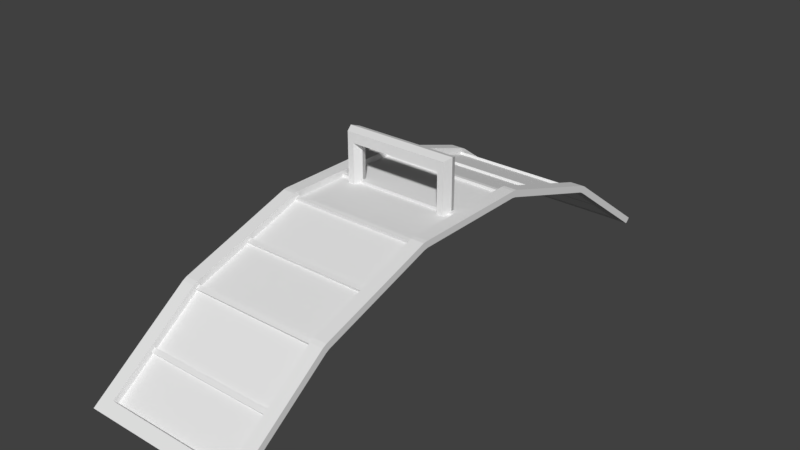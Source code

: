 # Source: lever_and_wheel.blend  (saved by Blender 2.79.0; exported with 4.5.12 LTS)
import bpy
from mathutils import Matrix  # noqa: F401  (used for matrix-valued properties, if any)

bpy.ops.wm.read_factory_settings(use_empty=True)
scene = bpy.context.scene
scene.name = 'Scene'

# ---- collections
col_collection_1 = bpy.data.collections.new('Collection 1'); scene.collection.children.link(col_collection_1)

# ---- world
world_world = bpy.data.worlds.new('World'); scene.world = world_world
world_world.color = (0.05088, 0.05088, 0.05088)
world_world.use_sun_shadow = False
world_world.sun_shadow_jitter_overblur = 0.0
world_world.cycles.sampling_method = 'MANUAL'

# ---- meshes
me_cube_001 = bpy.data.meshes.new('Cube.001')
me_cube_001.from_pydata([(-0.1357, -0.02, 0.09102), (-0.1357, -0.02, 0.1287), (-0.1357, 0.02, 0.09102), (-0.1357, 0.02, 0.1287), (0.1357, -0.02, 0.09102), (0.1357, -0.02, 0.1287), (0.1357, 0.02, 0.09102), (0.1357, 0.02, 0.1287), (0.1194, 0.02, 0.1032), (-0.1194, 0.02, 0.1032), (-0.104, 0.02, 0.1287), (0.104, 0.02, 0.1287), (-0.1194, -0.02, 0.1032), (0.1194, -0.02, 0.1032), (0.104, -0.02, 0.1287), (-0.104, -0.02, 0.1287), (-0.1357, 0.02, 0.0), (-0.1357, -0.02, 0.0), (-0.1194, 0.02, 0.0), (0.1357, -0.02, 0.0), (0.1357, 0.02, 0.0), (0.1194, -0.02, 0.0), (0.1194, 0.02, 0.0), (-0.1194, -0.02, 0.0), (-0.144, 0.0, 0.09545), (-0.144, 0.0, 0.1354), (0.144, 0.0, 0.09545), (0.144, 0.0, 0.1354), (0.1104, 0.0, 0.1354), (-0.1104, 0.0, 0.1354), (-0.144, 0.0, 0.0), (0.144, 0.0, 0.0), (-0.1104, 0.0, 0.09545), (0.1104, 0.0, 0.09545), (-0.1104, 0.0, 0.0), (0.1104, 0.0, 0.0)], [], [(24, 25, 3, 2), (8, 11, 7, 6), (26, 27, 5, 4), (12, 15, 1, 0), (32, 12, 23, 34), (29, 25, 1, 15), (27, 28, 14, 5), (28, 29, 15, 14), (2, 9, 18, 16), (32, 33, 13, 12), (4, 5, 14, 13), (13, 14, 15, 12), (2, 3, 10, 9), (9, 10, 11, 8), (0, 24, 30, 17), (6, 26, 31, 20), (24, 2, 16, 30), (26, 4, 19, 31), (12, 0, 17, 23), (33, 8, 22, 35), (8, 6, 20, 22), (4, 13, 21, 19), (11, 10, 29, 28), (7, 11, 28, 27), (10, 3, 25, 29), (6, 7, 27, 26), (0, 1, 25, 24), (13, 33, 35, 21), (9, 8, 33, 32), (9, 32, 34, 18)])
_uv = me_cube_001.uv_layers.new(name='UVMap')
_uv.uv.foreach_set('vector', [0.1348, 0.6067, 0.1543, 0.528, 0.1936, 0.5518, 0.1752, 0.6292, 0.7858, 0.6063, 0.7412, 0.5469, 0.8092, 0.5393, 0.8337, 0.6214, 0.8652, 0.4005, 0.8457, 0.4792, 0.8064, 0.4554, 0.8248, 0.378, 0.2142, 0.4009, 0.2588, 0.4603, 0.1908, 0.4679, 0.1663, 0.3858, 0.2463, 0.3516, 0.2142, 0.4009, 0.1114, 0.183, 0.1549, 0.1621, 0.2468, 0.5089, 0.1766, 0.5105, 0.1908, 0.4679, 0.2588, 0.4603, 0.8234, 0.4967, 0.7532, 0.4983, 0.7403, 0.4505, 0.8064, 0.4554, 0.7532, 0.4983, 0.2468, 0.5089, 0.2588, 0.4603, 0.7403, 0.4505, 0.1752, 0.6292, 0.2188, 0.6132, 0.1333, 0.8167, 0.1024, 0.8039, 0.2463, 0.3516, 0.7503, 0.3507, 0.7812, 0.394, 0.2142, 0.4009, 0.8248, 0.378, 0.8064, 0.4554, 0.7403, 0.4505, 0.7812, 0.394, 0.7812, 0.394, 0.7403, 0.4505, 0.2588, 0.4603, 0.2142, 0.4009, 0.1752, 0.6292, 0.1936, 0.5518, 0.2597, 0.5568, 0.2188, 0.6132, 0.2188, 0.6132, 0.2597, 0.5568, 0.7412, 0.5469, 0.7858, 0.6063, 0.1663, 0.3858, 0.1238, 0.4124, 0.03444, 0.2191, 0.07829, 0.1987, 0.8337, 0.6214, 0.8762, 0.5948, 0.9656, 0.7881, 0.9217, 0.8086, 0.1348, 0.6067, 0.1752, 0.6292, 0.1024, 0.8039, 0.06149, 0.787, 0.8652, 0.4005, 0.8248, 0.378, 0.8976, 0.2034, 0.9385, 0.2202, 0.2142, 0.4009, 0.1663, 0.3858, 0.07829, 0.1987, 0.1114, 0.183, 0.7537, 0.6556, 0.7858, 0.6063, 0.8886, 0.8242, 0.8451, 0.8451, 0.7858, 0.6063, 0.8337, 0.6214, 0.9217, 0.8086, 0.8886, 0.8242, 0.8248, 0.378, 0.7812, 0.394, 0.8667, 0.1905, 0.8976, 0.2034, 0.7412, 0.5469, 0.2597, 0.5568, 0.2468, 0.5089, 0.7532, 0.4983, 0.8092, 0.5393, 0.7412, 0.5469, 0.7532, 0.4983, 0.8234, 0.4967, 0.2597, 0.5568, 0.1936, 0.5518, 0.1766, 0.5105, 0.2468, 0.5089, 0.8337, 0.6214, 0.8092, 0.5393, 0.8501, 0.5111, 0.8762, 0.5948, 0.1663, 0.3858, 0.1908, 0.4679, 0.1499, 0.4962, 0.1238, 0.4124, 0.7812, 0.394, 0.7503, 0.3507, 0.826, 0.1731, 0.8667, 0.1905, 0.2188, 0.6132, 0.7858, 0.6063, 0.7537, 0.6556, 0.2497, 0.6565, 0.2188, 0.6132, 0.2497, 0.6565, 0.174, 0.8341, 0.1333, 0.8167])
me_cube_001.use_remesh_preserve_volume = False
me_cube_001.use_remesh_preserve_attributes = False
me_cube_001.use_mirror_vertex_groups = False
me_cube_001.update()
me_cylinder_001 = bpy.data.meshes.new('Cylinder.001')
me_cylinder_001.from_pydata([(-0.2, 0.7071, 0.7071), (0.2, 0.7071, 0.7071), (-0.1667, 0.005824, 0.9943), (-0.1667, -0.005651, 0.9943), (-0.1667, -0.3018, 0.9474), (-0.1667, -0.3127, 0.9439), (-0.2, -0.7071, 0.7071), (0.2, -0.7071, 0.7071), (-0.1667, -0.5798, 0.8078), (-0.1667, -0.5891, 0.8011), (-0.1667, 0.3127, 0.9439), (-0.1667, 0.3018, 0.9474), (-0.1667, 0.7071, 0.7071), (0.1667, 0.7071, 0.7071), (-0.1667, 0.5891, 0.8011), (-0.1667, 0.5798, 0.8078), (0.1667, -0.6864, 0.7304), (-0.1667, -0.6864, 0.7304), (0.1667, 0.6864, 0.7304), (-0.1667, 0.6864, 0.7304), (0.1667, -0.7071, 0.7071), (-0.1667, -0.7071, 0.7071), (-0.2, -0.6818, 0.7255), (0.2, -0.6818, 0.7255), (-0.1667, -0.6818, 0.7255), (0.1667, -0.6818, 0.7255), (0.2, 0.6818, 0.7255), (-0.2, 0.6818, 0.7255), (-0.1667, 0.6818, 0.7255), (0.1667, 0.6818, 0.7255), (0.2, 0.5852, 0.7957), (0.2, 0.5759, 0.8024), (-0.2, 0.5759, 0.8024), (-0.2, 0.5852, 0.7957), (0.2, 0.3106, 0.9376), (0.2, 0.2998, 0.9411), (-0.2, 0.2998, 0.9411), (-0.2, 0.3106, 0.9376), (0.2, -0.5759, 0.8024), (0.2, -0.5852, 0.7957), (-0.2, -0.5852, 0.7957), (-0.2, -0.5759, 0.8024), (0.2, -0.2998, 0.9411), (0.2, -0.3106, 0.9376), (-0.2, -0.3106, 0.9376), (-0.2, -0.2998, 0.9411), (0.2, 0.005785, 0.9877), (0.2, -0.005613, 0.9877), (-0.2, -0.005613, 0.9877), (-0.2, 0.005785, 0.9877), (-0.2, -0.4586, 0.8877), (-0.2, -0.4486, 0.8928), (0.2, -0.4486, 0.8928), (0.2, -0.4586, 0.8877), (-0.2, -0.1619, 0.9859), (-0.2, -0.1507, 0.9877), (0.2, -0.1507, 0.9877), (0.2, -0.1619, 0.9859), (-0.2, 0.1507, 0.9877), (-0.2, 0.1619, 0.9859), (0.2, 0.1619, 0.9859), (0.2, 0.1507, 0.9877), (-0.2, 0.4486, 0.8928), (-0.2, 0.4586, 0.8877), (0.2, 0.4586, 0.8877), (0.2, 0.4486, 0.8928), (0.1667, 0.5852, 0.7957), (0.1667, 0.5759, 0.8024), (-0.1667, 0.5759, 0.8024), (-0.1667, 0.5852, 0.7957), (0.1667, 0.3106, 0.9376), (0.1667, 0.2998, 0.9411), (-0.1667, 0.2998, 0.9411), (-0.1667, 0.3106, 0.9376), (0.1667, -0.5759, 0.8024), (0.1667, -0.5852, 0.7957), (-0.1667, -0.5852, 0.7957), (-0.1667, -0.5759, 0.8024), (0.1667, -0.2998, 0.9411), (0.1667, -0.3106, 0.9376), (-0.1667, -0.3106, 0.9376), (-0.1667, -0.2998, 0.9411), (0.1667, 0.005785, 0.9877), (0.1667, -0.005613, 0.9877), (-0.1667, -0.005613, 0.9877), (-0.1667, 0.005785, 0.9877), (0.1667, -0.4486, 0.8928), (0.1667, -0.4586, 0.8877), (-0.1667, -0.4586, 0.8877), (-0.1667, -0.4486, 0.8928), (0.1667, -0.1507, 0.9877), (0.1667, -0.1619, 0.9859), (-0.1667, -0.1619, 0.9859), (-0.1667, -0.1507, 0.9877), (0.1667, 0.1619, 0.9859), (0.1667, 0.1507, 0.9877), (-0.1667, 0.1507, 0.9877), (-0.1667, 0.1619, 0.9859), (0.1667, 0.4586, 0.8877), (0.1667, 0.4486, 0.8928), (-0.1667, 0.4486, 0.8928), (-0.1667, 0.4586, 0.8877), (-0.1667, -0.4617, 0.8936), (-0.1667, -0.4516, 0.8988), (-0.1667, -0.1629, 0.9926), (-0.1667, -0.1517, 0.9943), (-0.1667, 0.1518, 0.9943), (-0.1667, 0.1629, 0.9926), (-0.1667, 0.4516, 0.8988), (-0.1667, 0.4617, 0.8936), (0.1667, 0.5891, 0.8011), (0.1667, 0.5798, 0.8078), (0.1667, 0.3127, 0.9439), (0.1667, 0.3018, 0.9474), (0.1667, -0.5798, 0.8078), (0.1667, -0.5891, 0.8011), (0.1667, -0.3018, 0.9474), (0.1667, -0.3127, 0.9439), (0.1667, 0.005824, 0.9943), (0.1667, -0.005651, 0.9943), (0.1667, -0.4516, 0.8988), (0.1667, -0.4617, 0.8936), (0.1667, -0.1517, 0.9943), (0.1667, -0.1629, 0.9926), (0.1667, 0.1629, 0.9926), (0.1667, 0.1518, 0.9943), (0.1667, 0.4617, 0.8936), (0.1667, 0.4516, 0.8988), (0.2, 0.3159, 0.9535), (0.1667, 0.3159, 0.9535), (0.2, 0.3049, 0.9571), (0.2, 0.5951, 0.8092), (0.1667, 0.5951, 0.8092), (0.2, 0.5857, 0.8161), (-0.2, 0.1533, 1.004), (-0.1667, 0.1533, 1.004), (-0.2, 0.4664, 0.9028), (-0.2, 0.4562, 0.908), (-0.2, 0.1646, 1.003), (-0.1667, -0.1533, 1.004), (-0.2, -0.1533, 1.004), (-0.1667, 0.1646, 1.003), (-0.1667, -0.1646, 1.003), (-0.2, -0.005708, 1.004), (-0.1667, -0.005708, 1.004), (-0.2, -0.4562, 0.908), (-0.2, -0.4664, 0.9028), (-0.2, 0.005883, 1.004), (-0.1667, 0.005883, 1.004), (-0.1667, -0.4664, 0.9028), (-0.2, -0.1646, 1.003), (-0.2, -0.3049, 0.9571), (-0.2, -0.3159, 0.9535), (-0.1667, -0.4562, 0.908), (-0.1667, -0.3159, 0.9535), (-0.1667, -0.3049, 0.9571), (-0.1667, 0.4562, 0.908), (0.1667, 0.5857, 0.8161), (-0.2, -0.5857, 0.8161), (-0.2, -0.5951, 0.8092), (0.1667, 0.3049, 0.9571), (-0.1667, -0.5951, 0.8092), (-0.1667, -0.5857, 0.8161), (-0.2, 0.5857, 0.8161), (-0.1667, 0.5857, 0.8161), (-0.1667, 0.4664, 0.9028), (-0.1667, 0.6934, 0.7378), (-0.2, 0.6934, 0.7378), (0.1667, -0.6934, 0.7378), (-0.1667, -0.6934, 0.7378), (-0.1667, 0.7191, 0.7191), (-0.2, 0.7191, 0.7191), (0.2, -0.6934, 0.7378), (0.2, -0.7191, 0.7191), (-0.1667, -0.7191, 0.7191), (-0.2, -0.7191, 0.7191), (0.1667, 0.7191, 0.7191), (0.2, 0.7191, 0.7191), (0.1667, -0.7191, 0.7191), (-0.1667, 0.5951, 0.8092), (-0.2, 0.5951, 0.8092), (-0.2, -0.6934, 0.7378), (0.1667, 0.6934, 0.7378), (0.2, 0.6934, 0.7378), (-0.1667, 0.3159, 0.9535), (-0.2, 0.3159, 0.9535), (-0.2, 0.3049, 0.9571), (-0.1667, 0.3049, 0.9571), (0.2, -0.5951, 0.8092), (0.2, -0.5857, 0.8161), (0.1667, -0.5857, 0.8161), (0.1667, -0.5951, 0.8092), (0.2, -0.3159, 0.9535), (0.2, -0.3049, 0.9571), (0.1667, -0.3049, 0.9571), (0.1667, -0.3159, 0.9535), (0.2, -0.005708, 1.004), (0.2, 0.005883, 1.004), (0.1667, 0.005883, 1.004), (0.1667, -0.005708, 1.004), (0.2, -0.4664, 0.9028), (0.2, -0.4562, 0.908), (0.1667, -0.4562, 0.908), (0.1667, -0.4664, 0.9028), (0.2, -0.1646, 1.003), (0.2, -0.1533, 1.004), (0.1667, -0.1533, 1.004), (0.1667, -0.1646, 1.003), (0.2, 0.1533, 1.004), (0.2, 0.1646, 1.003), (0.1667, 0.1646, 1.003), (0.1667, 0.1533, 1.004), (0.2, 0.4562, 0.908), (0.2, 0.4664, 0.9028), (0.1667, 0.4664, 0.9028), (0.1667, 0.4562, 0.908)], [], [(24, 76, 9, 17), (38, 189, 188, 39), (78, 81, 4, 116), (30, 26, 183, 131), (158, 146, 50, 41), (96, 95, 125, 106), (22, 181, 159, 40), (50, 146, 145, 51), (94, 97, 107, 124), (75, 25, 16, 115), (69, 66, 29, 28), (59, 138, 186, 36), (39, 188, 172, 23), (22, 6, 175, 181), (197, 196, 47, 46), (24, 25, 75, 76), (87, 74, 114, 121), (85, 82, 95, 96), (76, 75, 115, 9), (93, 90, 83, 84), (73, 100, 108, 10), (89, 86, 79, 80), (167, 171, 0, 27), (81, 78, 91, 92), (74, 77, 8, 114), (77, 74, 87, 88), (213, 212, 65, 64), (73, 70, 99, 100), (200, 189, 38, 53), (97, 94, 71, 72), (92, 91, 123, 104), (97, 72, 11, 107), (93, 84, 3, 105), (101, 98, 67, 68), (90, 93, 105, 122), (21, 20, 178, 174), (185, 137, 62, 37), (28, 29, 18, 19), (7, 173, 178, 20), (85, 96, 106, 2), (48, 143, 147, 49), (42, 193, 192, 43), (71, 94, 124, 113), (55, 140, 143, 48), (72, 71, 113, 11), (23, 172, 173, 7), (60, 35, 130, 209), (49, 147, 134, 58), (70, 73, 10, 112), (60, 209, 208, 61), (99, 70, 112, 127), (186, 185, 37, 36), (83, 90, 122, 119), (88, 87, 121, 102), (101, 68, 15, 109), (47, 196, 205, 56), (152, 151, 45, 44), (12, 170, 176, 13), (86, 89, 103, 120), (65, 212, 128, 34), (95, 82, 118, 125), (69, 28, 19, 14), (110, 111, 157, 132), (2, 106, 135, 148), (122, 123, 207, 206), (58, 134, 138, 59), (113, 124, 210, 160), (9, 8, 162, 161), (112, 113, 160, 129), (0, 171, 170, 12), (63, 62, 137, 136), (127, 112, 129, 215), (119, 122, 206, 199), (109, 15, 164, 165), (15, 14, 179, 164), (125, 118, 198, 211), (11, 10, 184, 187), (31, 30, 131, 133), (14, 19, 166, 179), (103, 5, 154, 153), (120, 121, 203, 202), (136, 163, 32, 63), (54, 150, 140, 55), (208, 197, 46, 61), (163, 180, 33, 32), (27, 33, 180, 167), (110, 14, 15, 111), (4, 104, 142, 155), (112, 10, 11, 113), (114, 8, 9, 115), (56, 205, 204, 57), (116, 4, 5, 117), (111, 126, 214, 157), (118, 2, 3, 119), (44, 51, 145, 152), (120, 103, 102, 121), (122, 105, 104, 123), (64, 31, 133, 213), (124, 107, 106, 125), (5, 4, 155, 154), (126, 109, 108, 127), (54, 45, 151, 150), (80, 79, 117, 5), (57, 204, 193, 42), (13, 176, 177, 1), (53, 52, 201, 200), (77, 88, 102, 8), (1, 177, 183, 26), (91, 78, 116, 123), (98, 101, 109, 126), (174, 175, 6, 21), (52, 43, 192, 201), (100, 99, 127, 108), (79, 86, 120, 117), (29, 66, 110, 18), (82, 85, 2, 118), (84, 83, 119, 3), (67, 98, 126, 111), (66, 69, 14, 110), (41, 40, 159, 158), (81, 92, 104, 4), (68, 67, 111, 15), (89, 80, 5, 103), (25, 24, 17, 16), (180, 179, 166, 167), (138, 141, 187, 186), (181, 169, 161, 159), (168, 172, 188, 191), (202, 201, 192, 195), (206, 205, 196, 199), (151, 155, 142, 150), (210, 209, 130, 160), (182, 183, 177, 176), (147, 148, 135, 134), (167, 166, 170, 171), (166, 182, 176, 170), (190, 189, 200, 203), (198, 197, 208, 211), (140, 139, 144, 143), (145, 153, 154, 152), (194, 193, 204, 207), (158, 162, 149, 146), (185, 184, 156, 137), (129, 128, 212, 215), (174, 178, 168, 169), (175, 174, 169, 181), (178, 173, 172, 168), (136, 165, 164, 163), (214, 213, 133, 157), (179, 180, 163, 164), (184, 185, 186, 187), (162, 158, 159, 161), (155, 151, 152, 154), (148, 147, 143, 144), (153, 145, 146, 149), (139, 140, 150, 142), (141, 138, 134, 135), (165, 136, 137, 156), (131, 132, 157, 133), (128, 129, 160, 130), (189, 190, 191, 188), (193, 194, 195, 192), (197, 198, 199, 196), (201, 202, 203, 200), (205, 206, 207, 204), (209, 210, 211, 208), (213, 214, 215, 212), (132, 131, 183, 182), (114, 115, 191, 190), (105, 3, 144, 139), (107, 11, 187, 141), (106, 107, 141, 135), (104, 105, 139, 142), (10, 108, 156, 184), (19, 18, 182, 166), (16, 17, 169, 168), (121, 114, 190, 203), (124, 125, 211, 210), (102, 103, 153, 149), (115, 16, 168, 191), (116, 117, 195, 194), (17, 9, 161, 169), (3, 2, 148, 144), (126, 127, 215, 214), (8, 102, 149, 162), (108, 109, 165, 156), (123, 116, 194, 207), (118, 119, 199, 198), (117, 120, 202, 195), (18, 110, 132, 182), (35, 34, 128, 130)])
_uv = me_cylinder_001.uv_layers.new(name='UVMap')
_uv.uv.foreach_set('vector', [0.2166, 0.7913, 0.2548, 0.7909, 0.2548, 0.793, 0.2164, 0.7935, 0.1692, 0.0876, 0.1636, 0.09544, 0.1582, 0.09153, 0.1639, 0.08375, 0.3799, 0.6595, 0.38, 0.7907, 0.3773, 0.7936, 0.3772, 0.6566, 0.8359, 0.08375, 0.8914, 0.04344, 0.8981, 0.05053, 0.8416, 0.09153, 0.1636, 0.5415, 0.2321, 0.4917, 0.2366, 0.5004, 0.1692, 0.5494, 0.5571, 0.7945, 0.5547, 0.6517, 0.5573, 0.6495, 0.5602, 0.7968, 0.1084, 0.5935, 0.1018, 0.5864, 0.1582, 0.5454, 0.1639, 0.5532, 0.2366, 0.5004, 0.2321, 0.4917, 0.238, 0.4888, 0.2424, 0.4975, 0.565, 0.6517, 0.5671, 0.7945, 0.5645, 0.7966, 0.5619, 0.6496, 0.2498, 0.6614, 0.2138, 0.6626, 0.2134, 0.6606, 0.2497, 0.6594, 0.3711, 0.8586, 0.6266, 0.8586, 0.6266, 0.9696, 0.3711, 0.9696, 0.5929, 0.444, 0.5944, 0.4344, 0.675, 0.4605, 0.6721, 0.4697, 0.1639, 0.08375, 0.1582, 0.09153, 0.1018, 0.05053, 0.1084, 0.04344, 0.1084, 0.5935, 0.0939, 0.6041, 0.08699, 0.5972, 0.1018, 0.5864, 0.5033, 0.2036, 0.4966, 0.2036, 0.4967, 0.194, 0.5032, 0.194, 0.3705, 0.8585, 0.626, 0.8585, 0.626, 0.9695, 0.3705, 0.9695, 0.3098, 0.6596, 0.2571, 0.6625, 0.2534, 0.6595, 0.3123, 0.6576, 0.3706, 0.8585, 0.6262, 0.8585, 0.6262, 0.9696, 0.3706, 0.9696, 0.2522, 0.7931, 0.2471, 0.6595, 0.2497, 0.6594, 0.2548, 0.793, 0.3711, 0.8584, 0.6266, 0.8584, 0.6266, 0.9696, 0.3711, 0.9696, 0.6289, 0.7906, 0.6814, 0.7981, 0.6844, 0.8006, 0.6264, 0.7935, 0.3709, 0.8584, 0.6265, 0.8584, 0.6265, 0.9696, 0.3709, 0.9696, 0.8981, 0.5864, 0.9129, 0.5972, 0.906, 0.6041, 0.8914, 0.5935, 0.3708, 0.8584, 0.6263, 0.8584, 0.6263, 0.9696, 0.3708, 0.9696, 0.257, 0.6625, 0.2612, 0.79, 0.259, 0.7929, 0.2534, 0.6595, 0.3706, 0.8584, 0.6262, 0.8584, 0.6262, 0.9696, 0.3706, 0.9696, 0.7677, 0.1452, 0.7619, 0.1482, 0.7575, 0.1395, 0.7633, 0.1366, 0.3709, 0.8585, 0.6265, 0.8585, 0.6265, 0.9697, 0.3709, 0.9697, 0.2321, 0.1452, 0.1636, 0.09544, 0.1692, 0.0876, 0.2366, 0.1366, 0.3705, 0.8584, 0.626, 0.8584, 0.626, 0.9696, 0.3705, 0.9696, 0.4325, 0.7917, 0.43, 0.6532, 0.4325, 0.6511, 0.4356, 0.7938, 0.5671, 0.7945, 0.6196, 0.7904, 0.6225, 0.7936, 0.5645, 0.7966, 0.4424, 0.7916, 0.4961, 0.7897, 0.4999, 0.7929, 0.4399, 0.7936, 0.3708, 0.8585, 0.6263, 0.8585, 0.6263, 0.9697, 0.3708, 0.9697, 0.4397, 0.6532, 0.4424, 0.7916, 0.4399, 0.7936, 0.4367, 0.6511, 0.03355, 0.4142, 0.03355, 0.2228, 0.04332, 0.2228, 0.04332, 0.4142, 0.6813, 0.4626, 0.7619, 0.4888, 0.7575, 0.4975, 0.6783, 0.4717, 0.909, 0.7998, 0.909, 0.6513, 0.912, 0.6513, 0.912, 0.7998, 0.03355, 0.2036, 0.04332, 0.2036, 0.04332, 0.2228, 0.03355, 0.2228, 0.506, 0.7898, 0.5571, 0.7945, 0.5602, 0.7968, 0.5038, 0.7928, 0.4967, 0.443, 0.4966, 0.4333, 0.5033, 0.4333, 0.5032, 0.443, 0.3278, 0.1672, 0.3249, 0.1764, 0.3185, 0.1744, 0.3216, 0.1652, 0.6204, 0.6514, 0.565, 0.6516, 0.5619, 0.6496, 0.6233, 0.6482, 0.4134, 0.443, 0.4119, 0.4333, 0.4966, 0.4333, 0.4967, 0.443, 0.6197, 0.7904, 0.6204, 0.6514, 0.6233, 0.6482, 0.6225, 0.7936, 0.1084, 0.04344, 0.1018, 0.05053, 0.087, 0.03979, 0.09391, 0.03288, 0.5929, 0.193, 0.6721, 0.1672, 0.675, 0.1764, 0.5944, 0.2026, 0.5032, 0.443, 0.5033, 0.4333, 0.588, 0.4333, 0.5865, 0.443, 0.6311, 0.652, 0.6289, 0.7906, 0.6264, 0.7935, 0.6274, 0.6484, 0.5929, 0.193, 0.5944, 0.2026, 0.588, 0.2036, 0.5865, 0.194, 0.6885, 0.652, 0.6311, 0.6519, 0.6274, 0.6484, 0.6913, 0.6501, 0.675, 0.4605, 0.6813, 0.4626, 0.6783, 0.4717, 0.6721, 0.4697, 0.4904, 0.6558, 0.4397, 0.6532, 0.4367, 0.6511, 0.4927, 0.6528, 0.3113, 0.7951, 0.3098, 0.6596, 0.3123, 0.6576, 0.3143, 0.7973, 0.6916, 0.7986, 0.7455, 0.7962, 0.7481, 0.7995, 0.6888, 0.8006, 0.4967, 0.194, 0.4966, 0.2036, 0.4119, 0.2036, 0.4134, 0.194, 0.3185, 0.4626, 0.3249, 0.4605, 0.3278, 0.4697, 0.3216, 0.4717, 0.9663, 0.4142, 0.9565, 0.4142, 0.9565, 0.2228, 0.9663, 0.2228, 0.3195, 0.6593, 0.3209, 0.7952, 0.3184, 0.7972, 0.3165, 0.6573, 0.7575, 0.1395, 0.7619, 0.1482, 0.6813, 0.1744, 0.6783, 0.1652, 0.5547, 0.6516, 0.5004, 0.6559, 0.4966, 0.6529, 0.5573, 0.6495, 0.7521, 0.7978, 0.7889, 0.7995, 0.789, 0.8016, 0.752, 0.7999, 0.7644, 0.6554, 0.7597, 0.6552, 0.7602, 0.6513, 0.7646, 0.6516, 0.5038, 0.7928, 0.5602, 0.7968, 0.5602, 0.8005, 0.5036, 0.7961, 0.4367, 0.6511, 0.4325, 0.6511, 0.4324, 0.6474, 0.4364, 0.6473, 0.5865, 0.443, 0.588, 0.4333, 0.5944, 0.4344, 0.5929, 0.444, 0.6233, 0.6482, 0.5619, 0.6496, 0.5614, 0.6454, 0.6233, 0.6448, 0.2548, 0.793, 0.259, 0.7929, 0.2587, 0.7963, 0.2549, 0.7963, 0.6274, 0.6484, 0.6233, 0.6482, 0.6233, 0.6448, 0.6273, 0.6448, 0.9663, 0.4333, 0.9565, 0.4333, 0.9565, 0.4142, 0.9663, 0.4142, 0.7633, 0.5004, 0.7575, 0.4975, 0.7619, 0.4888, 0.7677, 0.4917, 0.6913, 0.6501, 0.6274, 0.6484, 0.6273, 0.6448, 0.6918, 0.6457, 0.4927, 0.6528, 0.4367, 0.6511, 0.4364, 0.6473, 0.4927, 0.6497, 0.6888, 0.8006, 0.7481, 0.7995, 0.7482, 0.8029, 0.6884, 0.8047, 0.7481, 0.7995, 0.752, 0.7999, 0.7519, 0.803, 0.7482, 0.8029, 0.5573, 0.6495, 0.4966, 0.6529, 0.4963, 0.6495, 0.5573, 0.6455, 0.6225, 0.7936, 0.6264, 0.7935, 0.6261, 0.7969, 0.6225, 0.7967, 0.8306, 0.0876, 0.8359, 0.08375, 0.8416, 0.09153, 0.8363, 0.09544, 0.752, 0.7999, 0.789, 0.8016, 0.7893, 0.8047, 0.7519, 0.803, 0.3184, 0.7972, 0.3735, 0.7938, 0.3736, 0.7969, 0.3182, 0.801, 0.3165, 0.6573, 0.3123, 0.6576, 0.3125, 0.6536, 0.3164, 0.6536, 0.7677, 0.4917, 0.8363, 0.5415, 0.8306, 0.5494, 0.7633, 0.5004, 0.407, 0.444, 0.4054, 0.4344, 0.4119, 0.4333, 0.4134, 0.443, 0.588, 0.2036, 0.5033, 0.2036, 0.5032, 0.194, 0.5865, 0.194, 0.8363, 0.5415, 0.8416, 0.5454, 0.8359, 0.5532, 0.8306, 0.5494, 0.8914, 0.5935, 0.8359, 0.5532, 0.8416, 0.5454, 0.8981, 0.5864, 0.7644, 0.6554, 0.752, 0.7999, 0.7481, 0.7995, 0.7597, 0.6552, 0.3773, 0.7936, 0.4356, 0.7938, 0.4357, 0.7976, 0.3772, 0.7969, 0.6274, 0.6484, 0.6264, 0.7935, 0.6225, 0.7936, 0.6233, 0.6482, 0.2534, 0.6595, 0.259, 0.7929, 0.2548, 0.793, 0.2497, 0.6594, 0.4134, 0.194, 0.4119, 0.2036, 0.4054, 0.2026, 0.407, 0.193, 0.3772, 0.6566, 0.3773, 0.7936, 0.3735, 0.7938, 0.3735, 0.6565, 0.7597, 0.6552, 0.6959, 0.6501, 0.696, 0.6459, 0.7602, 0.6513, 0.4966, 0.6529, 0.5038, 0.7928, 0.4999, 0.7929, 0.4927, 0.6528, 0.3216, 0.4717, 0.2424, 0.4975, 0.238, 0.4888, 0.3185, 0.4626, 0.3165, 0.6573, 0.3184, 0.7972, 0.3143, 0.7973, 0.3123, 0.6576, 0.4367, 0.6511, 0.4399, 0.7936, 0.4356, 0.7938, 0.4325, 0.6511, 0.7633, 0.1366, 0.8306, 0.0876, 0.8363, 0.09544, 0.7677, 0.1452, 0.5619, 0.6496, 0.5645, 0.7966, 0.5602, 0.7968, 0.5573, 0.6495, 0.3735, 0.7938, 0.3773, 0.7936, 0.3772, 0.7969, 0.3736, 0.7969, 0.6959, 0.6501, 0.6888, 0.8006, 0.6844, 0.8006, 0.6913, 0.6501, 0.407, 0.444, 0.3278, 0.4697, 0.3249, 0.4605, 0.4054, 0.4344, 0.3708, 0.7908, 0.3708, 0.6595, 0.3735, 0.6565, 0.3735, 0.7938, 0.407, 0.193, 0.4054, 0.2026, 0.3249, 0.1764, 0.3278, 0.1672, 0.9663, 0.2228, 0.9565, 0.2228, 0.9565, 0.2036, 0.9663, 0.2036, 0.2366, 0.1366, 0.2424, 0.1395, 0.238, 0.1482, 0.2321, 0.1452, 0.2612, 0.79, 0.3113, 0.7952, 0.3143, 0.7973, 0.259, 0.7929, 0.906, 0.03288, 0.9129, 0.03979, 0.8981, 0.05053, 0.8914, 0.04344, 0.43, 0.6531, 0.3799, 0.6595, 0.3772, 0.6566, 0.4325, 0.6511, 0.699, 0.6526, 0.6916, 0.7986, 0.6888, 0.8006, 0.6959, 0.6501, 0.04332, 0.4142, 0.04332, 0.4333, 0.03355, 0.4333, 0.03355, 0.4142, 0.2424, 0.1395, 0.3216, 0.1652, 0.3185, 0.1744, 0.238, 0.1482, 0.6814, 0.7981, 0.6885, 0.6521, 0.6913, 0.6501, 0.6844, 0.8006, 0.3707, 0.6594, 0.3195, 0.6593, 0.3165, 0.6573, 0.3735, 0.6565, 0.808, 0.6605, 0.7642, 0.6578, 0.7644, 0.6554, 0.8085, 0.6581, 0.5003, 0.656, 0.506, 0.7898, 0.5038, 0.7928, 0.4966, 0.6529, 0.4961, 0.7897, 0.4905, 0.6558, 0.4927, 0.6528, 0.4999, 0.7929, 0.7565, 0.6581, 0.699, 0.6525, 0.6959, 0.6501, 0.7597, 0.6552, 0.7672, 0.6556, 0.7549, 0.8001, 0.752, 0.7999, 0.7644, 0.6554, 0.1692, 0.5494, 0.1639, 0.5532, 0.1582, 0.5454, 0.1636, 0.5415, 0.38, 0.7907, 0.4325, 0.7918, 0.4356, 0.7938, 0.3773, 0.7936, 0.7455, 0.7962, 0.7566, 0.6581, 0.7597, 0.6552, 0.7481, 0.7995, 0.3209, 0.7952, 0.3708, 0.7909, 0.3735, 0.7938, 0.3184, 0.7972, 0.09028, 0.6545, 0.09028, 0.7967, 0.08742, 0.7967, 0.08742, 0.6545, 0.8685, 0.4333, 0.8685, 0.4142, 0.9383, 0.4142, 0.9383, 0.4333, 0.5945, 0.4333, 0.5945, 0.4142, 0.6792, 0.4142, 0.6792, 0.4333, 0.06159, 0.4333, 0.06159, 0.4142, 0.1313, 0.4142, 0.1313, 0.4333, 0.06159, 0.2228, 0.06159, 0.2036, 0.1313, 0.2036, 0.1313, 0.2228, 0.2293, 0.2228, 0.2293, 0.2036, 0.314, 0.2036, 0.314, 0.2228, 0.4119, 0.2228, 0.4119, 0.2036, 0.4966, 0.2036, 0.4966, 0.2228, 0.3206, 0.4333, 0.3206, 0.4142, 0.4053, 0.4142, 0.4053, 0.4333, 0.5945, 0.2228, 0.5945, 0.2036, 0.6792, 0.2036, 0.6792, 0.2228, 0.9383, 0.2228, 0.9383, 0.2036, 0.9565, 0.2036, 0.9565, 0.2228, 0.5033, 0.4333, 0.5033, 0.4142, 0.588, 0.4142, 0.588, 0.4333, 0.9383, 0.4333, 0.9383, 0.4142, 0.9565, 0.4142, 0.9565, 0.4333, 0.9383, 0.4142, 0.9383, 0.2228, 0.9565, 0.2228, 0.9565, 0.4142, 0.138, 0.2228, 0.138, 0.2036, 0.2227, 0.2036, 0.2227, 0.2228, 0.5033, 0.2228, 0.5033, 0.2036, 0.588, 0.2036, 0.588, 0.2228, 0.4119, 0.4333, 0.4119, 0.4142, 0.4966, 0.4142, 0.4966, 0.4333, 0.2293, 0.4333, 0.2293, 0.4142, 0.314, 0.4142, 0.314, 0.4333, 0.3206, 0.2228, 0.3206, 0.2036, 0.4053, 0.2036, 0.4053, 0.2228, 0.138, 0.4333, 0.138, 0.4142, 0.2227, 0.4142, 0.2227, 0.4333, 0.6859, 0.4333, 0.6859, 0.4142, 0.7706, 0.4142, 0.7706, 0.4333, 0.6859, 0.2228, 0.6859, 0.2036, 0.7706, 0.2036, 0.7706, 0.2228, 0.04332, 0.4142, 0.04332, 0.2228, 0.06159, 0.2228, 0.06159, 0.4142, 0.04332, 0.4333, 0.04332, 0.4142, 0.06159, 0.4142, 0.06159, 0.4333, 0.04332, 0.2228, 0.04332, 0.2036, 0.06159, 0.2036, 0.06159, 0.2228, 0.7772, 0.4333, 0.7772, 0.4142, 0.8619, 0.4142, 0.8619, 0.4333, 0.7772, 0.2228, 0.7772, 0.2036, 0.8619, 0.2036, 0.8619, 0.2228, 0.8685, 0.4142, 0.8685, 0.4333, 0.8619, 0.4333, 0.8619, 0.4142, 0.6859, 0.4142, 0.6859, 0.4333, 0.6792, 0.4333, 0.6792, 0.4142, 0.138, 0.4142, 0.138, 0.4333, 0.1313, 0.4333, 0.1313, 0.4142, 0.3206, 0.4142, 0.3206, 0.4333, 0.314, 0.4333, 0.314, 0.4142, 0.5033, 0.4142, 0.5033, 0.4333, 0.4966, 0.4333, 0.4966, 0.4142, 0.2293, 0.4142, 0.2293, 0.4333, 0.2227, 0.4333, 0.2227, 0.4142, 0.4119, 0.4142, 0.4119, 0.4333, 0.4053, 0.4333, 0.4053, 0.4142, 0.5945, 0.4142, 0.5945, 0.4333, 0.588, 0.4333, 0.588, 0.4142, 0.7772, 0.4142, 0.7772, 0.4333, 0.7706, 0.4333, 0.7706, 0.4142, 0.8685, 0.2036, 0.8685, 0.2228, 0.8619, 0.2228, 0.8619, 0.2036, 0.6859, 0.2036, 0.6859, 0.2228, 0.6792, 0.2228, 0.6792, 0.2036, 0.138, 0.2036, 0.138, 0.2228, 0.1313, 0.2228, 0.1313, 0.2036, 0.3206, 0.2036, 0.3206, 0.2228, 0.314, 0.2228, 0.314, 0.2036, 0.5033, 0.2036, 0.5033, 0.2228, 0.4966, 0.2228, 0.4966, 0.2036, 0.2293, 0.2036, 0.2293, 0.2228, 0.2227, 0.2228, 0.2227, 0.2036, 0.4119, 0.2036, 0.4119, 0.2228, 0.4053, 0.2228, 0.4053, 0.2036, 0.5945, 0.2036, 0.5945, 0.2228, 0.588, 0.2228, 0.588, 0.2036, 0.7772, 0.2036, 0.7772, 0.2228, 0.7706, 0.2228, 0.7706, 0.2036, 0.8685, 0.2228, 0.8685, 0.2036, 0.9383, 0.2036, 0.9383, 0.2228, 0.2534, 0.6595, 0.2497, 0.6594, 0.2496, 0.6564, 0.2532, 0.6562, 0.4399, 0.7936, 0.4999, 0.7929, 0.4999, 0.7961, 0.4397, 0.7976, 0.5645, 0.7966, 0.6225, 0.7936, 0.6225, 0.7967, 0.5643, 0.8006, 0.5602, 0.7968, 0.5645, 0.7966, 0.5643, 0.8006, 0.5602, 0.8005, 0.4356, 0.7938, 0.4399, 0.7936, 0.4397, 0.7976, 0.4357, 0.7976, 0.6264, 0.7935, 0.6844, 0.8006, 0.6843, 0.8045, 0.6261, 0.7969, 0.912, 0.7998, 0.912, 0.6513, 0.9166, 0.6513, 0.9166, 0.7998, 0.08742, 0.6545, 0.08742, 0.7967, 0.08305, 0.7967, 0.08305, 0.6545, 0.3123, 0.6576, 0.2534, 0.6595, 0.2532, 0.6562, 0.3125, 0.6536, 0.5619, 0.6496, 0.5573, 0.6495, 0.5573, 0.6455, 0.5614, 0.6454, 0.3143, 0.7973, 0.3184, 0.7972, 0.3182, 0.801, 0.3143, 0.801, 0.2497, 0.6594, 0.2134, 0.6606, 0.213, 0.6576, 0.2496, 0.6564, 0.3772, 0.6566, 0.3735, 0.6565, 0.3734, 0.6535, 0.3769, 0.6534, 0.2164, 0.7935, 0.2548, 0.793, 0.2549, 0.7963, 0.216, 0.7967, 0.4999, 0.7929, 0.5038, 0.7928, 0.5036, 0.7961, 0.4999, 0.7961, 0.6959, 0.6501, 0.6913, 0.6501, 0.6918, 0.6457, 0.696, 0.6459, 0.259, 0.7929, 0.3143, 0.7973, 0.3143, 0.801, 0.2587, 0.7963, 0.6844, 0.8006, 0.6888, 0.8006, 0.6884, 0.8047, 0.6843, 0.8045, 0.4325, 0.6511, 0.3772, 0.6566, 0.3769, 0.6534, 0.4324, 0.6474, 0.4966, 0.6529, 0.4927, 0.6528, 0.4927, 0.6497, 0.4963, 0.6495, 0.3735, 0.6565, 0.3165, 0.6573, 0.3164, 0.6536, 0.3734, 0.6535, 0.8085, 0.6581, 0.7644, 0.6554, 0.7646, 0.6516, 0.8092, 0.6544, 0.6721, 0.1672, 0.6783, 0.1652, 0.6813, 0.1744, 0.675, 0.1764])
me_cylinder_001.use_remesh_preserve_volume = False
me_cylinder_001.use_remesh_preserve_attributes = False
me_cylinder_001.use_mirror_vertex_groups = False
me_cylinder_001.update()

# ---- objects
ob_lever = bpy.data.objects.new('Lever', me_cube_001)
ob_panel = bpy.data.objects.new('Panel', me_cylinder_001)

# ---- transforms, parenting, visibility, modifiers, constraints
ob_lever.location = (0.0, 0.0, 0.9861)
ob_lever.lineart.crease_threshold = 0.0
ob_panel.location = (0.0, 0.0, 0.0)
ob_panel.lineart.crease_threshold = 0.0

# ---- collection membership
col_collection_1.objects.link(ob_lever)
col_collection_1.objects.link(ob_panel)

# ---- scene / render settings (as saved in the file)
scene.frame_start = 1; scene.frame_end = 250; scene.frame_set(1)
scene.render.engine = 'BLENDER_EEVEE_NEXT'
scene.render.resolution_percentage = 50
scene.render.dither_intensity = 0.0
scene.cycles.use_denoising = False
scene.cycles.samples = 128
scene.cycles.sampling_pattern = 'TABULATED_SOBOL'
scene.cycles.use_adaptive_sampling = False
scene.cycles.use_light_tree = False
scene.cycles.blur_glossy = 0.0
scene.cycles.sample_clamp_indirect = 0.0
scene.view_settings.view_transform = 'Standard'
bpy.context.view_layer.update()

# ---- added for rendering (the .blend has no active camera and no usable light): camera, sun
cam_auto = bpy.data.cameras.new('AutoCamera')
cam_auto.lens = 50.0
cam_auto.sensor_width = 36.0
cam_auto.clip_end = 1000.0
ob_auto_camera = bpy.data.objects.new('AutoCamera', cam_auto)
scene.collection.objects.link(ob_auto_camera)
ob_auto_camera.location = (1.43348, -1.72017, 2.06112)
ob_auto_camera.rotation_euler = (1.09748, -7.21219e-08, 0.694738)
scene.camera = ob_auto_camera
light_auto_sun = bpy.data.lights.new('AutoSun', 'SUN')
light_auto_sun.energy = 3.0
light_auto_sun.angle = 0.0523599
ob_auto_sun = bpy.data.objects.new('AutoSun', light_auto_sun)
scene.collection.objects.link(ob_auto_sun)
ob_auto_sun.rotation_euler = (0.872665, 0.174533, 0.523599)
bpy.context.view_layer.update()
